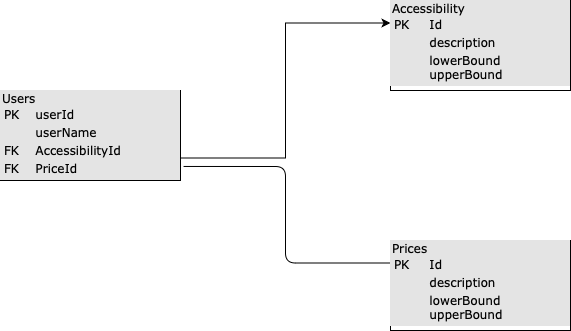

The diagram above was exported from draw.io. Its source (the exported page's mxGraphModel, read from the mxfile embedded in the PNG):
<mxGraphModel dx="1026" dy="617" grid="1" gridSize="10" guides="1" tooltips="1" connect="1" arrows="1" fold="1" page="1" pageScale="1" pageWidth="1100" pageHeight="850" background="none" math="0" shadow="0">
  <root>
    <mxCell id="0" />
    <mxCell id="1" parent="0" />
    <mxCell id="2ed32ef02a7f4228-20" style="edgeStyle=orthogonalEdgeStyle;html=1;labelBackgroundColor=none;startArrow=none;endArrow=none;fontFamily=Verdana;fontSize=12;align=left;exitX=1.017;exitY=0.844;exitDx=0;exitDy=0;exitPerimeter=0;startFill=0;endFill=0;entryX=0;entryY=0.25;entryDx=0;entryDy=0;" parent="1" source="2ed32ef02a7f4228-8" target="2ed32ef02a7f4228-11" edge="1">
      <mxGeometry relative="1" as="geometry">
        <mxPoint x="640" y="165" as="sourcePoint" />
      </mxGeometry>
    </mxCell>
    <mxCell id="HnQM0Zaxg7wrJS2KF0LH-2" style="edgeStyle=orthogonalEdgeStyle;rounded=0;orthogonalLoop=1;jettySize=auto;html=1;exitX=1;exitY=0.75;exitDx=0;exitDy=0;entryX=0;entryY=0.25;entryDx=0;entryDy=0;" edge="1" parent="1" source="2ed32ef02a7f4228-8" target="HnQM0Zaxg7wrJS2KF0LH-1">
      <mxGeometry relative="1" as="geometry" />
    </mxCell>
    <mxCell id="2ed32ef02a7f4228-8" value="&lt;div style=&quot;box-sizing: border-box ; width: 100% ; background: #e4e4e4 ; padding: 2px&quot;&gt;Users&lt;table style=&quot;font-size: 1em; width: 100%;&quot; cellpadding=&quot;2&quot; cellspacing=&quot;0&quot;&gt;&lt;tbody&gt;&lt;tr&gt;&lt;td&gt;PK&lt;/td&gt;&lt;td&gt;userId&lt;/td&gt;&lt;/tr&gt;&lt;tr&gt;&lt;td&gt;&lt;br&gt;&lt;/td&gt;&lt;td&gt;userName&lt;/td&gt;&lt;/tr&gt;&lt;tr&gt;&lt;td&gt;FK&lt;/td&gt;&lt;td&gt;AccessibilityId&lt;/td&gt;&lt;/tr&gt;&lt;tr&gt;&lt;td&gt;FK&lt;/td&gt;&lt;td&gt;PriceId&lt;br&gt;&lt;/td&gt;&lt;/tr&gt;&lt;tr&gt;&lt;td&gt;&lt;/td&gt;&lt;td&gt;&lt;/td&gt;&lt;/tr&gt;&lt;tr&gt;&lt;td&gt;&lt;/td&gt;&lt;td&gt;&lt;br&gt;&lt;/td&gt;&lt;/tr&gt;&lt;/tbody&gt;&lt;/table&gt;&lt;/div&gt;" style="verticalAlign=top;align=left;overflow=fill;html=1;rounded=0;shadow=0;comic=0;labelBackgroundColor=none;strokeWidth=1;fontFamily=Verdana;fontSize=12" parent="1" vertex="1">
      <mxGeometry x="460" y="280" width="180" height="90" as="geometry" />
    </mxCell>
    <mxCell id="2ed32ef02a7f4228-11" value="&lt;div style=&quot;box-sizing:border-box;width:100%;background:#e4e4e4;padding:2px;&quot;&gt;Prices&lt;br&gt;&lt;table style=&quot;font-size: 1em; width: 100%;&quot; cellpadding=&quot;2&quot; cellspacing=&quot;0&quot;&gt;&lt;tbody&gt;&lt;tr&gt;&lt;td&gt;PK&lt;/td&gt;&lt;td&gt;Id&lt;/td&gt;&lt;/tr&gt;&lt;tr&gt;&lt;td&gt;&lt;br&gt;&lt;/td&gt;&lt;td&gt;description&lt;/td&gt;&lt;/tr&gt;&lt;tr&gt;&lt;td&gt;&lt;/td&gt;&lt;td&gt;lowerBound&lt;br&gt;upperBound&lt;/td&gt;&lt;/tr&gt;&lt;/tbody&gt;&lt;/table&gt;&lt;/div&gt;" style="verticalAlign=top;align=left;overflow=fill;html=1;rounded=0;shadow=0;comic=0;labelBackgroundColor=none;strokeWidth=1;fontFamily=Verdana;fontSize=12" parent="1" vertex="1">
      <mxGeometry x="850" y="430" width="180" height="90" as="geometry" />
    </mxCell>
    <mxCell id="HnQM0Zaxg7wrJS2KF0LH-1" value="&lt;div style=&quot;box-sizing:border-box;width:100%;background:#e4e4e4;padding:2px;&quot;&gt;Accessibility&lt;br&gt;&lt;table style=&quot;font-size: 1em; width: 100%;&quot; cellpadding=&quot;2&quot; cellspacing=&quot;0&quot;&gt;&lt;tbody&gt;&lt;tr&gt;&lt;td&gt;PK&lt;/td&gt;&lt;td&gt;Id&lt;/td&gt;&lt;/tr&gt;&lt;tr&gt;&lt;td&gt;&lt;br&gt;&lt;/td&gt;&lt;td&gt;description&lt;/td&gt;&lt;/tr&gt;&lt;tr&gt;&lt;td&gt;&lt;/td&gt;&lt;td&gt;lowerBound&lt;br&gt;upperBound&lt;/td&gt;&lt;/tr&gt;&lt;/tbody&gt;&lt;/table&gt;&lt;/div&gt;" style="verticalAlign=top;align=left;overflow=fill;html=1;rounded=0;shadow=0;comic=0;labelBackgroundColor=none;strokeWidth=1;fontFamily=Verdana;fontSize=12" vertex="1" parent="1">
      <mxGeometry x="850" y="190" width="180" height="90" as="geometry" />
    </mxCell>
  </root>
</mxGraphModel>